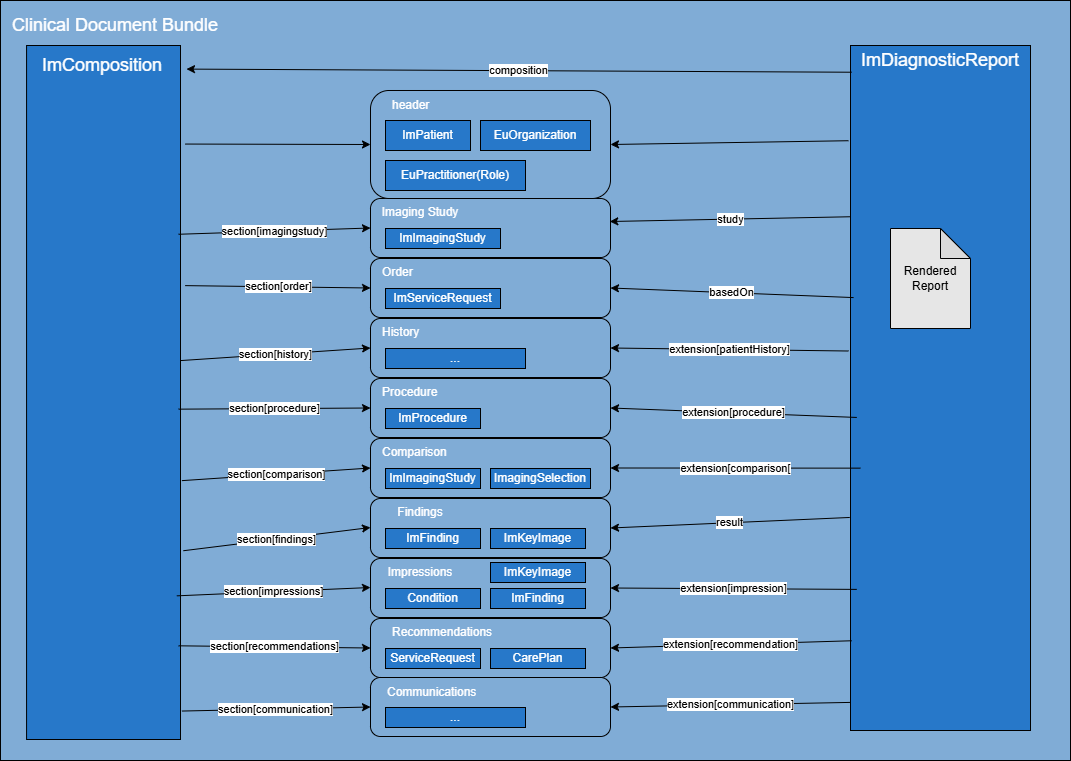

The diagram above was exported from draw.io. Its source (the exported page's mxGraphModel, read from the mxfile embedded in the PNG):
<mxGraphModel dx="995" dy="622" grid="1" gridSize="10" guides="1" tooltips="1" connect="1" arrows="1" fold="1" page="1" pageScale="1" pageWidth="850" pageHeight="1100" math="0" shadow="0">
  <root>
    <mxCell id="0" />
    <mxCell id="1" parent="0" />
    <mxCell id="11" value="" style="rounded=0;whiteSpace=wrap;html=1;align=left;fillColor=#80ACD6;" parent="1" vertex="1">
      <mxGeometry x="10" y="10" width="1070" height="760" as="geometry" />
    </mxCell>
    <mxCell id="58" value="" style="rounded=1;whiteSpace=wrap;html=1;arcSize=17;fillColor=#80ACD6;" parent="1" vertex="1">
      <mxGeometry x="380" y="208" width="240" height="59" as="geometry" />
    </mxCell>
    <mxCell id="4" value="&lt;p&gt;&lt;br&gt;&lt;/p&gt;" style="whiteSpace=wrap;html=1;fillColor=#2778C9;strokeColor=#000000;" parent="1" vertex="1">
      <mxGeometry x="860" y="55" width="180" height="685" as="geometry" />
    </mxCell>
    <mxCell id="5" value="Rendered&lt;div&gt;Report&lt;/div&gt;" style="shape=note;whiteSpace=wrap;html=1;backgroundOutline=1;darkOpacity=0.05;fillColor=#E6E6E6;" parent="1" vertex="1">
      <mxGeometry x="900" y="238" width="80" height="100" as="geometry" />
    </mxCell>
    <mxCell id="12" value="&lt;font style=&quot;font-size: 18px;&quot; color=&quot;#ffffff&quot;&gt;Clinical Document Bundle&lt;/font&gt;" style="text;html=1;align=center;verticalAlign=middle;whiteSpace=wrap;rounded=0;" parent="1" vertex="1">
      <mxGeometry x="10" y="20" width="230" height="30" as="geometry" />
    </mxCell>
    <mxCell id="21" value="&lt;font style=&quot;font-size: 18px;&quot; color=&quot;#ffffff&quot;&gt;ImDiagnosticReport&lt;/font&gt;" style="text;html=1;align=center;verticalAlign=middle;whiteSpace=wrap;rounded=0;" parent="1" vertex="1">
      <mxGeometry x="890" y="55" width="120" height="30" as="geometry" />
    </mxCell>
    <mxCell id="56" value="&lt;p&gt;&lt;font color=&quot;#ffffff&quot;&gt;ImImagingStudy&lt;/font&gt;&lt;/p&gt;" style="whiteSpace=wrap;html=1;fillColor=#2778C9;strokeColor=#000000;" parent="1" vertex="1">
      <mxGeometry x="395" y="238" width="115" height="20" as="geometry" />
    </mxCell>
    <mxCell id="59" value="&lt;font color=&quot;#ffffff&quot;&gt;Imaging Study&lt;/font&gt;" style="text;html=1;align=center;verticalAlign=middle;whiteSpace=wrap;rounded=0;" parent="1" vertex="1">
      <mxGeometry x="380" y="207" width="100" height="30" as="geometry" />
    </mxCell>
    <mxCell id="72" value="" style="rounded=1;whiteSpace=wrap;html=1;arcSize=17;fillColor=#80ACD6;" parent="1" vertex="1">
      <mxGeometry x="380" y="268" width="240" height="59" as="geometry" />
    </mxCell>
    <mxCell id="73" value="&lt;p&gt;&lt;font color=&quot;#ffffff&quot;&gt;ImServiceRequest&lt;/font&gt;&lt;/p&gt;" style="whiteSpace=wrap;html=1;fillColor=#2778C9;strokeColor=#000000;" parent="1" vertex="1">
      <mxGeometry x="395" y="298" width="115" height="20" as="geometry" />
    </mxCell>
    <mxCell id="74" value="&lt;font color=&quot;#ffffff&quot;&gt;Order&lt;/font&gt;" style="text;html=1;align=left;verticalAlign=middle;whiteSpace=wrap;rounded=0;" parent="1" vertex="1">
      <mxGeometry x="390" y="267" width="90" height="30" as="geometry" />
    </mxCell>
    <mxCell id="75" value="" style="rounded=1;whiteSpace=wrap;html=1;arcSize=17;fillColor=#80ACD6;" parent="1" vertex="1">
      <mxGeometry x="380" y="328" width="240" height="59" as="geometry" />
    </mxCell>
    <mxCell id="76" value="&lt;p&gt;&lt;font color=&quot;#ffffff&quot;&gt;...&lt;/font&gt;&lt;/p&gt;" style="whiteSpace=wrap;html=1;fillColor=#2778C9;strokeColor=#000000;" parent="1" vertex="1">
      <mxGeometry x="395" y="358" width="140" height="20" as="geometry" />
    </mxCell>
    <mxCell id="77" value="&lt;font color=&quot;#ffffff&quot;&gt;History&lt;/font&gt;" style="text;html=1;align=left;verticalAlign=middle;whiteSpace=wrap;rounded=0;" parent="1" vertex="1">
      <mxGeometry x="390" y="327" width="90" height="30" as="geometry" />
    </mxCell>
    <mxCell id="78" value="" style="rounded=1;whiteSpace=wrap;html=1;arcSize=17;fillColor=#80ACD6;" parent="1" vertex="1">
      <mxGeometry x="380" y="388" width="240" height="59" as="geometry" />
    </mxCell>
    <mxCell id="79" value="&lt;p&gt;&lt;font color=&quot;#ffffff&quot;&gt;ImProcedure&lt;/font&gt;&lt;/p&gt;" style="whiteSpace=wrap;html=1;fillColor=#2778C9;strokeColor=#000000;" parent="1" vertex="1">
      <mxGeometry x="395" y="418" width="95" height="20" as="geometry" />
    </mxCell>
    <mxCell id="80" value="&lt;font color=&quot;#ffffff&quot;&gt;Procedure&lt;/font&gt;" style="text;html=1;align=left;verticalAlign=middle;whiteSpace=wrap;rounded=0;" parent="1" vertex="1">
      <mxGeometry x="390" y="387" width="90" height="30" as="geometry" />
    </mxCell>
    <mxCell id="81" value="" style="rounded=1;whiteSpace=wrap;html=1;arcSize=17;fillColor=#80ACD6;" parent="1" vertex="1">
      <mxGeometry x="380" y="448" width="240" height="59" as="geometry" />
    </mxCell>
    <mxCell id="82" value="&lt;p&gt;&lt;font color=&quot;#ffffff&quot;&gt;ImImagingStudy&lt;/font&gt;&lt;/p&gt;" style="whiteSpace=wrap;html=1;fillColor=#2778C9;strokeColor=#000000;" parent="1" vertex="1">
      <mxGeometry x="395" y="478" width="95" height="20" as="geometry" />
    </mxCell>
    <mxCell id="83" value="&lt;font color=&quot;#ffffff&quot;&gt;Comparison&lt;/font&gt;" style="text;html=1;align=left;verticalAlign=middle;whiteSpace=wrap;rounded=0;" parent="1" vertex="1">
      <mxGeometry x="390" y="447" width="90" height="30" as="geometry" />
    </mxCell>
    <mxCell id="84" value="&lt;p&gt;&lt;font color=&quot;#ffffff&quot;&gt;ImagingSelection&lt;/font&gt;&lt;/p&gt;" style="whiteSpace=wrap;html=1;fillColor=#2778C9;strokeColor=#000000;" parent="1" vertex="1">
      <mxGeometry x="500" y="478" width="100" height="20" as="geometry" />
    </mxCell>
    <mxCell id="86" value="" style="rounded=1;whiteSpace=wrap;html=1;arcSize=17;fillColor=#80ACD6;" parent="1" vertex="1">
      <mxGeometry x="380" y="508" width="240" height="59" as="geometry" />
    </mxCell>
    <mxCell id="87" value="&lt;p&gt;&lt;font color=&quot;#ffffff&quot;&gt;ImFinding&lt;/font&gt;&lt;/p&gt;" style="whiteSpace=wrap;html=1;fillColor=#2778C9;strokeColor=#000000;" parent="1" vertex="1">
      <mxGeometry x="395" y="538" width="95" height="20" as="geometry" />
    </mxCell>
    <mxCell id="88" value="&lt;font color=&quot;#ffffff&quot;&gt;Findings&lt;/font&gt;" style="text;html=1;align=center;verticalAlign=middle;whiteSpace=wrap;rounded=0;" parent="1" vertex="1">
      <mxGeometry x="380" y="507" width="100" height="30" as="geometry" />
    </mxCell>
    <mxCell id="89" value="" style="rounded=1;whiteSpace=wrap;html=1;arcSize=17;fillColor=#80ACD6;" parent="1" vertex="1">
      <mxGeometry x="380" y="568" width="240" height="59" as="geometry" />
    </mxCell>
    <mxCell id="90" value="&lt;p&gt;&lt;font color=&quot;#ffffff&quot;&gt;Condition&lt;/font&gt;&lt;/p&gt;" style="whiteSpace=wrap;html=1;fillColor=#2778C9;strokeColor=#000000;" parent="1" vertex="1">
      <mxGeometry x="395" y="598" width="95" height="20" as="geometry" />
    </mxCell>
    <mxCell id="91" value="&lt;font color=&quot;#ffffff&quot;&gt;Impressions&lt;/font&gt;" style="text;html=1;align=center;verticalAlign=middle;whiteSpace=wrap;rounded=0;" parent="1" vertex="1">
      <mxGeometry x="380" y="567" width="100" height="30" as="geometry" />
    </mxCell>
    <mxCell id="92" value="&lt;p&gt;&lt;font color=&quot;#ffffff&quot;&gt;ImFinding&lt;/font&gt;&lt;/p&gt;" style="whiteSpace=wrap;html=1;fillColor=#2778C9;strokeColor=#000000;" parent="1" vertex="1">
      <mxGeometry x="500" y="598" width="95" height="20" as="geometry" />
    </mxCell>
    <mxCell id="93" value="" style="rounded=1;whiteSpace=wrap;html=1;arcSize=17;fillColor=#80ACD6;" parent="1" vertex="1">
      <mxGeometry x="380" y="628" width="240" height="59" as="geometry" />
    </mxCell>
    <mxCell id="94" value="&lt;p&gt;&lt;font color=&quot;#ffffff&quot;&gt;ServiceRequest&lt;/font&gt;&lt;/p&gt;" style="whiteSpace=wrap;html=1;fillColor=#2778C9;strokeColor=#000000;" parent="1" vertex="1">
      <mxGeometry x="395" y="658" width="95" height="20" as="geometry" />
    </mxCell>
    <mxCell id="95" value="&lt;font color=&quot;#ffffff&quot;&gt;Recommendations&lt;/font&gt;" style="text;html=1;align=left;verticalAlign=middle;whiteSpace=wrap;rounded=0;" parent="1" vertex="1">
      <mxGeometry x="400" y="627" width="160" height="30" as="geometry" />
    </mxCell>
    <mxCell id="96" value="&lt;p&gt;&lt;font color=&quot;#ffffff&quot;&gt;CarePlan&lt;/font&gt;&lt;/p&gt;" style="whiteSpace=wrap;html=1;fillColor=#2778C9;strokeColor=#000000;" parent="1" vertex="1">
      <mxGeometry x="500" y="658" width="95" height="20" as="geometry" />
    </mxCell>
    <mxCell id="97" value="&lt;p&gt;&lt;font color=&quot;#ffffff&quot;&gt;ImKeyImage&lt;/font&gt;&lt;/p&gt;" style="whiteSpace=wrap;html=1;fillColor=#2778C9;strokeColor=#000000;" parent="1" vertex="1">
      <mxGeometry x="500" y="538" width="95" height="20" as="geometry" />
    </mxCell>
    <UserObject label="" link="./StructureDefinition-ImComposition.html" id="100">
      <mxCell style="group" parent="1" vertex="1" connectable="0">
        <mxGeometry x="30" y="55" width="170" height="694" as="geometry" />
      </mxCell>
    </UserObject>
    <mxCell id="7" value="&lt;p&gt;&lt;br&gt;&lt;/p&gt;" style="whiteSpace=wrap;html=1;fillColor=#2778C9;strokeColor=#000000;" parent="100" vertex="1">
      <mxGeometry x="6.07" width="153.93" height="694" as="geometry" />
    </mxCell>
    <mxCell id="99" value="&lt;font style=&quot;font-size: 18px;&quot; color=&quot;#ffffff&quot;&gt;ImComposition&lt;/font&gt;" style="text;html=1;align=center;verticalAlign=middle;whiteSpace=wrap;rounded=0;" parent="100" vertex="1">
      <mxGeometry width="163.93" height="40" as="geometry" />
    </mxCell>
    <mxCell id="103" value="section[order]" style="edgeStyle=none;html=1;entryX=0;entryY=0.5;entryDx=0;entryDy=0;exitX=1.03;exitY=0.346;exitDx=0;exitDy=0;exitPerimeter=0;" parent="1" source="7" target="72" edge="1">
      <mxGeometry relative="1" as="geometry">
        <mxPoint x="203" y="300" as="sourcePoint" />
      </mxGeometry>
    </mxCell>
    <mxCell id="104" value="section[history]" style="endArrow=classic;html=1;entryX=0;entryY=0.5;entryDx=0;entryDy=0;exitX=1;exitY=0.454;exitDx=0;exitDy=0;exitPerimeter=0;" parent="1" source="7" target="75" edge="1">
      <mxGeometry width="50" height="50" relative="1" as="geometry">
        <mxPoint x="220" y="370" as="sourcePoint" />
        <mxPoint x="310" y="220" as="targetPoint" />
      </mxGeometry>
    </mxCell>
    <mxCell id="105" value="section[procedure]" style="endArrow=classic;html=1;entryX=0;entryY=0.5;entryDx=0;entryDy=0;exitX=0.987;exitY=0.524;exitDx=0;exitDy=0;exitPerimeter=0;" parent="1" source="7" target="78" edge="1">
      <mxGeometry width="50" height="50" relative="1" as="geometry">
        <mxPoint x="210" y="402" as="sourcePoint" />
        <mxPoint x="260" y="390" as="targetPoint" />
      </mxGeometry>
    </mxCell>
    <mxCell id="108" value="section[comparison]" style="endArrow=classic;html=1;entryX=0;entryY=0.5;entryDx=0;entryDy=0;exitX=1.009;exitY=0.627;exitDx=0;exitDy=0;exitPerimeter=0;" parent="1" source="7" target="81" edge="1">
      <mxGeometry width="50" height="50" relative="1" as="geometry">
        <mxPoint x="1040" y="290" as="sourcePoint" />
        <mxPoint x="1090" y="240" as="targetPoint" />
      </mxGeometry>
    </mxCell>
    <mxCell id="110" value="section[findings]" style="endArrow=classic;html=1;entryX=0;entryY=1;entryDx=0;entryDy=0;exitX=1.019;exitY=0.728;exitDx=0;exitDy=0;exitPerimeter=0;" parent="1" source="7" target="88" edge="1">
      <mxGeometry width="50" height="50" relative="1" as="geometry">
        <mxPoint x="1170" y="380" as="sourcePoint" />
        <mxPoint x="1220" y="330" as="targetPoint" />
      </mxGeometry>
    </mxCell>
    <mxCell id="111" value="section[impressions]" style="endArrow=classic;html=1;entryX=0;entryY=1;entryDx=0;entryDy=0;exitX=0.976;exitY=0.793;exitDx=0;exitDy=0;exitPerimeter=0;" parent="1" source="7" target="91" edge="1">
      <mxGeometry width="50" height="50" relative="1" as="geometry">
        <mxPoint x="200" y="610" as="sourcePoint" />
        <mxPoint x="990" y="460" as="targetPoint" />
      </mxGeometry>
    </mxCell>
    <mxCell id="112" value="section[recommendations]" style="endArrow=classic;html=1;entryX=0;entryY=0.5;entryDx=0;entryDy=0;exitX=0.987;exitY=0.865;exitDx=0;exitDy=0;exitPerimeter=0;" parent="1" source="7" target="93" edge="1">
      <mxGeometry width="50" height="50" relative="1" as="geometry">
        <mxPoint x="1200" y="540" as="sourcePoint" />
        <mxPoint x="1250" y="490" as="targetPoint" />
      </mxGeometry>
    </mxCell>
    <mxCell id="118" value="" style="endArrow=classic;html=1;entryX=0;entryY=0.5;entryDx=0;entryDy=0;exitX=0.987;exitY=0.272;exitDx=0;exitDy=0;exitPerimeter=0;" parent="1" source="7" target="58" edge="1">
      <mxGeometry relative="1" as="geometry">
        <mxPoint x="210" y="240" as="sourcePoint" />
        <mxPoint x="1150" y="250" as="targetPoint" />
      </mxGeometry>
    </mxCell>
    <mxCell id="119" value="section[imagingstudy]" style="edgeLabel;resizable=0;html=1;;align=center;verticalAlign=middle;" parent="118" connectable="0" vertex="1">
      <mxGeometry relative="1" as="geometry" />
    </mxCell>
    <mxCell id="134" value="composition" style="endArrow=classic;html=1;entryX=1.039;entryY=0.034;entryDx=0;entryDy=0;entryPerimeter=0;exitX=0.007;exitY=0.039;exitDx=0;exitDy=0;exitPerimeter=0;" parent="1" source="4" target="7" edge="1">
      <mxGeometry width="50" height="50" relative="1" as="geometry">
        <mxPoint x="900" y="80" as="sourcePoint" />
        <mxPoint x="190" y="80" as="targetPoint" />
      </mxGeometry>
    </mxCell>
    <mxCell id="135" value="study" style="endArrow=classic;html=1;entryX=0.997;entryY=0.39;entryDx=0;entryDy=0;entryPerimeter=0;exitX=0;exitY=0.25;exitDx=0;exitDy=0;" parent="1" source="4" target="58" edge="1">
      <mxGeometry width="50" height="50" relative="1" as="geometry">
        <mxPoint x="1020" y="180" as="sourcePoint" />
        <mxPoint x="1070" y="130" as="targetPoint" />
      </mxGeometry>
    </mxCell>
    <mxCell id="136" value="basedOn" style="endArrow=classic;html=1;entryX=1;entryY=0.5;entryDx=0;entryDy=0;exitX=0.017;exitY=0.368;exitDx=0;exitDy=0;exitPerimeter=0;" parent="1" source="4" target="72" edge="1">
      <mxGeometry width="50" height="50" relative="1" as="geometry">
        <mxPoint x="650" y="180" as="sourcePoint" />
        <mxPoint x="1080" y="140" as="targetPoint" />
      </mxGeometry>
    </mxCell>
    <mxCell id="137" value="extension[patientHistory]" style="endArrow=classic;html=1;entryX=1;entryY=0.5;entryDx=0;entryDy=0;exitX=-0.011;exitY=0.446;exitDx=0;exitDy=0;exitPerimeter=0;" parent="1" source="4" target="75" edge="1">
      <mxGeometry width="50" height="50" relative="1" as="geometry">
        <mxPoint x="1040" y="200" as="sourcePoint" />
        <mxPoint x="1090" y="150" as="targetPoint" />
      </mxGeometry>
    </mxCell>
    <mxCell id="138" value="extension[procedure]" style="endArrow=classic;html=1;entryX=1;entryY=0.5;entryDx=0;entryDy=0;exitX=0.035;exitY=0.543;exitDx=0;exitDy=0;exitPerimeter=0;" parent="1" source="4" target="78" edge="1">
      <mxGeometry width="50" height="50" relative="1" as="geometry">
        <mxPoint x="1050" y="210" as="sourcePoint" />
        <mxPoint x="1100" y="160" as="targetPoint" />
      </mxGeometry>
    </mxCell>
    <mxCell id="139" value="extension[comparison[" style="endArrow=classic;html=1;entryX=1;entryY=0.5;entryDx=0;entryDy=0;exitX=0.056;exitY=0.617;exitDx=0;exitDy=0;exitPerimeter=0;" parent="1" source="4" target="81" edge="1">
      <mxGeometry width="50" height="50" relative="1" as="geometry">
        <mxPoint x="1060" y="220" as="sourcePoint" />
        <mxPoint x="1110" y="170" as="targetPoint" />
      </mxGeometry>
    </mxCell>
    <mxCell id="140" value="result" style="endArrow=classic;html=1;entryX=1;entryY=0.5;entryDx=0;entryDy=0;exitX=-0.004;exitY=0.689;exitDx=0;exitDy=0;exitPerimeter=0;" parent="1" source="4" target="86" edge="1">
      <mxGeometry width="50" height="50" relative="1" as="geometry">
        <mxPoint x="1070" y="230" as="sourcePoint" />
        <mxPoint x="1120" y="180" as="targetPoint" />
      </mxGeometry>
    </mxCell>
    <mxCell id="141" value="extension[impression]" style="endArrow=classic;html=1;entryX=1;entryY=0.5;entryDx=0;entryDy=0;exitX=0.035;exitY=0.794;exitDx=0;exitDy=0;exitPerimeter=0;" parent="1" source="4" target="89" edge="1">
      <mxGeometry width="50" height="50" relative="1" as="geometry">
        <mxPoint x="1080" y="240" as="sourcePoint" />
        <mxPoint x="1130" y="190" as="targetPoint" />
      </mxGeometry>
    </mxCell>
    <mxCell id="142" value="extension[recommendation]" style="endArrow=classic;html=1;entryX=1;entryY=0.5;entryDx=0;entryDy=0;exitX=0.007;exitY=0.869;exitDx=0;exitDy=0;exitPerimeter=0;" parent="1" source="4" target="93" edge="1">
      <mxGeometry width="50" height="50" relative="1" as="geometry">
        <mxPoint x="1090" y="250" as="sourcePoint" />
        <mxPoint x="1140" y="200" as="targetPoint" />
      </mxGeometry>
    </mxCell>
    <mxCell id="143" value="" style="rounded=1;whiteSpace=wrap;html=1;arcSize=17;fillColor=#80ACD6;" parent="1" vertex="1">
      <mxGeometry x="380" y="687" width="240" height="59" as="geometry" />
    </mxCell>
    <mxCell id="144" value="&lt;font color=&quot;#ffffff&quot;&gt;Communications&lt;/font&gt;" style="text;html=1;align=left;verticalAlign=middle;whiteSpace=wrap;rounded=0;" parent="1" vertex="1">
      <mxGeometry x="395" y="687" width="160" height="30" as="geometry" />
    </mxCell>
    <mxCell id="145" value="extension[communication]" style="endArrow=classic;html=1;entryX=1;entryY=0.5;entryDx=0;entryDy=0;exitX=-0.002;exitY=0.959;exitDx=0;exitDy=0;exitPerimeter=0;" parent="1" source="4" target="143" edge="1">
      <mxGeometry width="50" height="50" relative="1" as="geometry">
        <mxPoint x="920" y="298" as="sourcePoint" />
        <mxPoint x="580" y="547" as="targetPoint" />
      </mxGeometry>
    </mxCell>
    <mxCell id="146" value="" style="rounded=1;whiteSpace=wrap;html=1;arcSize=17;fillColor=#80ACD6;" parent="1" vertex="1">
      <mxGeometry x="380" y="100" width="240" height="108" as="geometry" />
    </mxCell>
    <mxCell id="147" value="&lt;font color=&quot;#ffffff&quot;&gt;header&lt;/font&gt;" style="text;html=1;align=left;verticalAlign=middle;whiteSpace=wrap;rounded=0;" parent="1" vertex="1">
      <mxGeometry x="400" y="100" width="70" height="30" as="geometry" />
    </mxCell>
    <mxCell id="8" value="&lt;p&gt;&lt;font color=&quot;#ffffff&quot;&gt;ImPatient&lt;/font&gt;&lt;/p&gt;" style="whiteSpace=wrap;html=1;fillColor=#2778C9;strokeColor=#000000;" parent="1" vertex="1">
      <mxGeometry x="395" y="130" width="85" height="30" as="geometry" />
    </mxCell>
    <mxCell id="10" value="&lt;p&gt;&lt;font color=&quot;#ffffff&quot;&gt;EuOrganization&lt;/font&gt;&lt;/p&gt;" style="whiteSpace=wrap;html=1;fillColor=#2778C9;strokeColor=#000000;" parent="1" vertex="1">
      <mxGeometry x="490" y="130" width="110" height="30" as="geometry" />
    </mxCell>
    <mxCell id="9" value="&lt;p&gt;&lt;font color=&quot;#ffffff&quot;&gt;EuPractitioner(Role)&lt;/font&gt;&lt;/p&gt;" style="whiteSpace=wrap;html=1;fillColor=#2778C9;strokeColor=#000000;" parent="1" vertex="1">
      <mxGeometry x="395" y="170" width="140" height="30" as="geometry" />
    </mxCell>
    <mxCell id="150" value="section[communication]" style="endArrow=classic;html=1;entryX=0;entryY=0.5;entryDx=0;entryDy=0;exitX=1.009;exitY=0.959;exitDx=0;exitDy=0;exitPerimeter=0;" parent="1" source="7" target="143" edge="1">
      <mxGeometry width="50" height="50" relative="1" as="geometry">
        <mxPoint x="198" y="665" as="sourcePoint" />
        <mxPoint x="390" y="668" as="targetPoint" />
      </mxGeometry>
    </mxCell>
    <mxCell id="151" value="" style="endArrow=classic;html=1;entryX=0;entryY=0.5;entryDx=0;entryDy=0;exitX=1.03;exitY=0.142;exitDx=0;exitDy=0;exitPerimeter=0;" parent="1" source="7" target="146" edge="1">
      <mxGeometry width="50" height="50" relative="1" as="geometry">
        <mxPoint x="-250" y="290" as="sourcePoint" />
        <mxPoint x="-200" y="240" as="targetPoint" />
      </mxGeometry>
    </mxCell>
    <mxCell id="152" value="" style="endArrow=classic;html=1;entryX=1;entryY=0.5;entryDx=0;entryDy=0;exitX=-0.011;exitY=0.139;exitDx=0;exitDy=0;exitPerimeter=0;" parent="1" source="4" target="146" edge="1">
      <mxGeometry width="50" height="50" relative="1" as="geometry">
        <mxPoint x="630" y="30" as="sourcePoint" />
        <mxPoint x="680" y="-20" as="targetPoint" />
      </mxGeometry>
    </mxCell>
    <mxCell id="153" value="&lt;p&gt;&lt;font color=&quot;#ffffff&quot;&gt;ImKeyImage&lt;/font&gt;&lt;/p&gt;" style="whiteSpace=wrap;html=1;fillColor=#2778C9;strokeColor=#000000;" vertex="1" parent="1">
      <mxGeometry x="500" y="572" width="95" height="20" as="geometry" />
    </mxCell>
    <mxCell id="154" value="&lt;p&gt;&lt;font color=&quot;#ffffff&quot;&gt;...&lt;/font&gt;&lt;/p&gt;" style="whiteSpace=wrap;html=1;fillColor=#2778C9;strokeColor=#000000;" vertex="1" parent="1">
      <mxGeometry x="395" y="717" width="140" height="20" as="geometry" />
    </mxCell>
  </root>
</mxGraphModel>